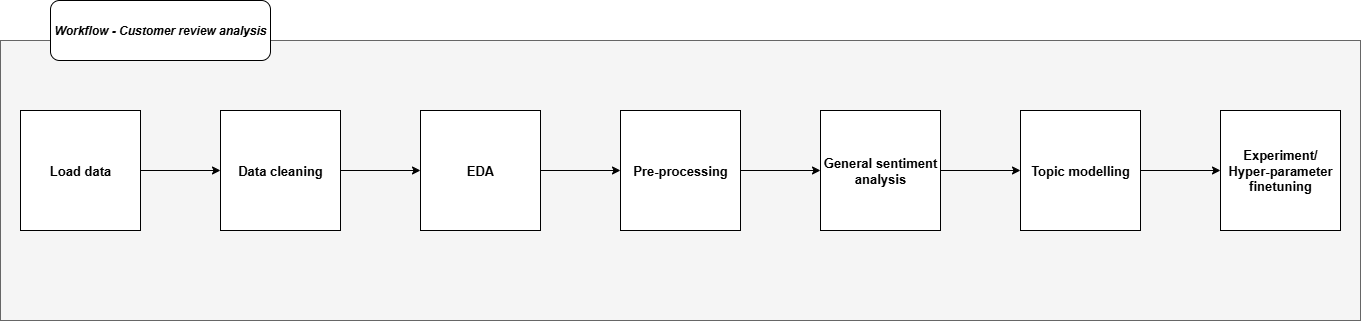

The diagram above was exported from draw.io. Its source (the exported page's mxGraphModel, read from the mxfile embedded in the PNG):
<mxGraphModel dx="2875" dy="1115" grid="1" gridSize="10" guides="1" tooltips="1" connect="1" arrows="1" fold="1" page="1" pageScale="1" pageWidth="850" pageHeight="1100" math="0" shadow="0">
  <root>
    <mxCell id="0" />
    <mxCell id="1" parent="0" />
    <mxCell id="5Jfqijgx7nzH0Vrk3Jda-14" value="" style="rounded=0;whiteSpace=wrap;html=1;fillColor=#f5f5f5;fontColor=#333333;strokeColor=#666666;" vertex="1" parent="1">
      <mxGeometry x="-290" y="440" width="1360" height="280" as="geometry" />
    </mxCell>
    <mxCell id="5Jfqijgx7nzH0Vrk3Jda-3" style="edgeStyle=orthogonalEdgeStyle;rounded=0;orthogonalLoop=1;jettySize=auto;html=1;entryX=0;entryY=0.5;entryDx=0;entryDy=0;fontSize=13;fontStyle=1" edge="1" parent="1" source="5Jfqijgx7nzH0Vrk3Jda-1" target="5Jfqijgx7nzH0Vrk3Jda-2">
      <mxGeometry relative="1" as="geometry" />
    </mxCell>
    <mxCell id="5Jfqijgx7nzH0Vrk3Jda-1" value="Load data" style="rounded=0;whiteSpace=wrap;html=1;fontSize=13;fontStyle=1" vertex="1" parent="1">
      <mxGeometry x="-270" y="510" width="120" height="120" as="geometry" />
    </mxCell>
    <mxCell id="5Jfqijgx7nzH0Vrk3Jda-10" style="edgeStyle=orthogonalEdgeStyle;rounded=0;orthogonalLoop=1;jettySize=auto;html=1;entryX=0;entryY=0.5;entryDx=0;entryDy=0;fontSize=13;fontStyle=1" edge="1" parent="1" source="5Jfqijgx7nzH0Vrk3Jda-2" target="5Jfqijgx7nzH0Vrk3Jda-5">
      <mxGeometry relative="1" as="geometry" />
    </mxCell>
    <mxCell id="5Jfqijgx7nzH0Vrk3Jda-2" value="Data cleaning" style="rounded=0;whiteSpace=wrap;html=1;fontSize=13;fontStyle=1" vertex="1" parent="1">
      <mxGeometry x="-70" y="510" width="120" height="120" as="geometry" />
    </mxCell>
    <mxCell id="5Jfqijgx7nzH0Vrk3Jda-4" style="edgeStyle=orthogonalEdgeStyle;rounded=0;orthogonalLoop=1;jettySize=auto;html=1;entryX=0;entryY=0.5;entryDx=0;entryDy=0;fontSize=13;fontStyle=1" edge="1" parent="1" source="5Jfqijgx7nzH0Vrk3Jda-5" target="5Jfqijgx7nzH0Vrk3Jda-6">
      <mxGeometry relative="1" as="geometry" />
    </mxCell>
    <mxCell id="5Jfqijgx7nzH0Vrk3Jda-5" value="EDA" style="rounded=0;whiteSpace=wrap;html=1;fontSize=13;fontStyle=1" vertex="1" parent="1">
      <mxGeometry x="130" y="510" width="120" height="120" as="geometry" />
    </mxCell>
    <mxCell id="5Jfqijgx7nzH0Vrk3Jda-11" style="edgeStyle=orthogonalEdgeStyle;rounded=0;orthogonalLoop=1;jettySize=auto;html=1;entryX=0;entryY=0.5;entryDx=0;entryDy=0;fontSize=13;fontStyle=1" edge="1" parent="1" source="5Jfqijgx7nzH0Vrk3Jda-6" target="5Jfqijgx7nzH0Vrk3Jda-8">
      <mxGeometry relative="1" as="geometry" />
    </mxCell>
    <mxCell id="5Jfqijgx7nzH0Vrk3Jda-6" value="Pre-processing" style="rounded=0;whiteSpace=wrap;html=1;fontSize=13;fontStyle=1" vertex="1" parent="1">
      <mxGeometry x="330" y="510" width="120" height="120" as="geometry" />
    </mxCell>
    <mxCell id="5Jfqijgx7nzH0Vrk3Jda-7" style="edgeStyle=orthogonalEdgeStyle;rounded=0;orthogonalLoop=1;jettySize=auto;html=1;entryX=0;entryY=0.5;entryDx=0;entryDy=0;fontSize=13;fontStyle=1" edge="1" parent="1" source="5Jfqijgx7nzH0Vrk3Jda-8" target="5Jfqijgx7nzH0Vrk3Jda-9">
      <mxGeometry relative="1" as="geometry" />
    </mxCell>
    <mxCell id="5Jfqijgx7nzH0Vrk3Jda-8" value="General sentiment analysis" style="rounded=0;whiteSpace=wrap;html=1;fontSize=13;fontStyle=1" vertex="1" parent="1">
      <mxGeometry x="530" y="510" width="120" height="120" as="geometry" />
    </mxCell>
    <mxCell id="5Jfqijgx7nzH0Vrk3Jda-13" style="edgeStyle=orthogonalEdgeStyle;rounded=0;orthogonalLoop=1;jettySize=auto;html=1;entryX=0;entryY=0.5;entryDx=0;entryDy=0;fontSize=13;fontStyle=1" edge="1" parent="1" source="5Jfqijgx7nzH0Vrk3Jda-9" target="5Jfqijgx7nzH0Vrk3Jda-12">
      <mxGeometry relative="1" as="geometry" />
    </mxCell>
    <mxCell id="5Jfqijgx7nzH0Vrk3Jda-9" value="Topic modelling" style="rounded=0;whiteSpace=wrap;html=1;fontSize=13;fontStyle=1" vertex="1" parent="1">
      <mxGeometry x="730" y="510" width="120" height="120" as="geometry" />
    </mxCell>
    <mxCell id="5Jfqijgx7nzH0Vrk3Jda-12" value="Experiment/&lt;div&gt;Hyper-parameter finetuning&lt;/div&gt;" style="rounded=0;whiteSpace=wrap;html=1;fontSize=13;fontStyle=1" vertex="1" parent="1">
      <mxGeometry x="930" y="510" width="120" height="120" as="geometry" />
    </mxCell>
    <mxCell id="5Jfqijgx7nzH0Vrk3Jda-16" value="Workflow - Customer review analysis" style="rounded=1;whiteSpace=wrap;html=1;fontStyle=3" vertex="1" parent="1">
      <mxGeometry x="-240" y="400" width="220" height="60" as="geometry" />
    </mxCell>
  </root>
</mxGraphModel>